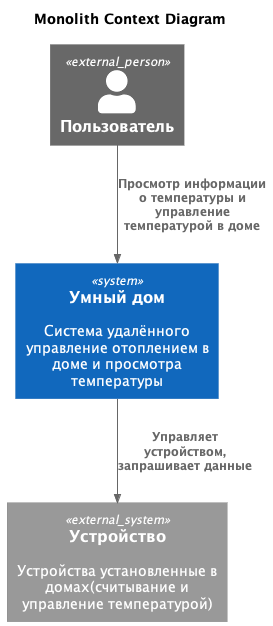

The diagram above was rendered by PlantUML. Its source (embedded in the PNG):
@startuml
!includeurl https://raw.githubusercontent.com/plantuml-stdlib/C4-PlantUML/master/C4_Context.puml

title Monolith Context Diagram

Person_Ext(user, "Пользователь")

System(warmhouse, "Умный дом", "Система удалённого управление отоплением в доме и просмотра температуры")

System_Ext(device, "Устройство", "Устройства установленные в домах(считывание и управление температурой)")

Rel(user, warmhouse, "Просмотр информации о температуры и управление температурой в доме")
Rel(warmhouse, device, "Управляет устройством, запрашивает данные")


@enduml